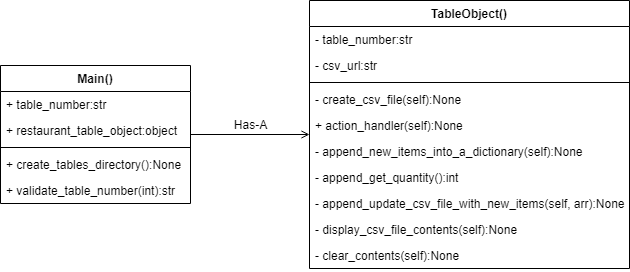

The diagram above was exported from draw.io. Its source (the exported page's mxGraphModel, read from the mxfile embedded in the PNG):
<mxGraphModel dx="1422" dy="1342" grid="1" gridSize="10" guides="1" tooltips="1" connect="1" arrows="1" fold="1" page="1" pageScale="1" pageWidth="827" pageHeight="1169" math="0" shadow="0">
  <root>
    <mxCell id="WIyWlLk6GJQsqaUBKTNV-0" />
    <mxCell id="WIyWlLk6GJQsqaUBKTNV-1" parent="WIyWlLk6GJQsqaUBKTNV-0" />
    <mxCell id="la27U05oUM1CByxYUbaC-17" style="edgeStyle=orthogonalEdgeStyle;rounded=0;orthogonalLoop=1;jettySize=auto;html=1;endArrow=open;endFill=0;" edge="1" parent="WIyWlLk6GJQsqaUBKTNV-1" source="la27U05oUM1CByxYUbaC-0" target="la27U05oUM1CByxYUbaC-4">
      <mxGeometry relative="1" as="geometry" />
    </mxCell>
    <mxCell id="la27U05oUM1CByxYUbaC-0" value="Main()" style="swimlane;fontStyle=1;align=center;verticalAlign=top;childLayout=stackLayout;horizontal=1;startSize=26;horizontalStack=0;resizeParent=1;resizeParentMax=0;resizeLast=0;collapsible=1;marginBottom=0;" vertex="1" parent="WIyWlLk6GJQsqaUBKTNV-1">
      <mxGeometry x="120" y="695" width="190" height="138" as="geometry" />
    </mxCell>
    <mxCell id="la27U05oUM1CByxYUbaC-1" value="+ table_number:str" style="text;strokeColor=none;fillColor=none;align=left;verticalAlign=top;spacingLeft=4;spacingRight=4;overflow=hidden;rotatable=0;points=[[0,0.5],[1,0.5]];portConstraint=eastwest;" vertex="1" parent="la27U05oUM1CByxYUbaC-0">
      <mxGeometry y="26" width="190" height="26" as="geometry" />
    </mxCell>
    <mxCell id="la27U05oUM1CByxYUbaC-19" value="+ restaurant_table_object:object" style="text;strokeColor=none;fillColor=none;align=left;verticalAlign=top;spacingLeft=4;spacingRight=4;overflow=hidden;rotatable=0;points=[[0,0.5],[1,0.5]];portConstraint=eastwest;" vertex="1" parent="la27U05oUM1CByxYUbaC-0">
      <mxGeometry y="52" width="190" height="26" as="geometry" />
    </mxCell>
    <mxCell id="la27U05oUM1CByxYUbaC-2" value="" style="line;strokeWidth=1;fillColor=none;align=left;verticalAlign=middle;spacingTop=-1;spacingLeft=3;spacingRight=3;rotatable=0;labelPosition=right;points=[];portConstraint=eastwest;strokeColor=inherit;" vertex="1" parent="la27U05oUM1CByxYUbaC-0">
      <mxGeometry y="78" width="190" height="8" as="geometry" />
    </mxCell>
    <mxCell id="la27U05oUM1CByxYUbaC-3" value="+ create_tables_directory():None" style="text;strokeColor=none;fillColor=none;align=left;verticalAlign=top;spacingLeft=4;spacingRight=4;overflow=hidden;rotatable=0;points=[[0,0.5],[1,0.5]];portConstraint=eastwest;" vertex="1" parent="la27U05oUM1CByxYUbaC-0">
      <mxGeometry y="86" width="190" height="26" as="geometry" />
    </mxCell>
    <mxCell id="la27U05oUM1CByxYUbaC-21" value="+ validate_table_number(int):str" style="text;strokeColor=none;fillColor=none;align=left;verticalAlign=top;spacingLeft=4;spacingRight=4;overflow=hidden;rotatable=0;points=[[0,0.5],[1,0.5]];portConstraint=eastwest;" vertex="1" parent="la27U05oUM1CByxYUbaC-0">
      <mxGeometry y="112" width="190" height="26" as="geometry" />
    </mxCell>
    <mxCell id="la27U05oUM1CByxYUbaC-4" value="TableObject()" style="swimlane;fontStyle=1;align=center;verticalAlign=top;childLayout=stackLayout;horizontal=1;startSize=26;horizontalStack=0;resizeParent=1;resizeParentMax=0;resizeLast=0;collapsible=1;marginBottom=0;" vertex="1" parent="WIyWlLk6GJQsqaUBKTNV-1">
      <mxGeometry x="429" y="630" width="320" height="268" as="geometry" />
    </mxCell>
    <mxCell id="la27U05oUM1CByxYUbaC-15" value="- table_number:str" style="text;strokeColor=none;fillColor=none;align=left;verticalAlign=top;spacingLeft=4;spacingRight=4;overflow=hidden;rotatable=0;points=[[0,0.5],[1,0.5]];portConstraint=eastwest;" vertex="1" parent="la27U05oUM1CByxYUbaC-4">
      <mxGeometry y="26" width="320" height="26" as="geometry" />
    </mxCell>
    <mxCell id="la27U05oUM1CByxYUbaC-5" value="- csv_url:str" style="text;strokeColor=none;fillColor=none;align=left;verticalAlign=top;spacingLeft=4;spacingRight=4;overflow=hidden;rotatable=0;points=[[0,0.5],[1,0.5]];portConstraint=eastwest;" vertex="1" parent="la27U05oUM1CByxYUbaC-4">
      <mxGeometry y="52" width="320" height="26" as="geometry" />
    </mxCell>
    <mxCell id="la27U05oUM1CByxYUbaC-6" value="" style="line;strokeWidth=1;fillColor=none;align=left;verticalAlign=middle;spacingTop=-1;spacingLeft=3;spacingRight=3;rotatable=0;labelPosition=right;points=[];portConstraint=eastwest;strokeColor=inherit;" vertex="1" parent="la27U05oUM1CByxYUbaC-4">
      <mxGeometry y="78" width="320" height="8" as="geometry" />
    </mxCell>
    <mxCell id="la27U05oUM1CByxYUbaC-7" value="- create_csv_file(self):None" style="text;strokeColor=none;fillColor=none;align=left;verticalAlign=top;spacingLeft=4;spacingRight=4;overflow=hidden;rotatable=0;points=[[0,0.5],[1,0.5]];portConstraint=eastwest;" vertex="1" parent="la27U05oUM1CByxYUbaC-4">
      <mxGeometry y="86" width="320" height="26" as="geometry" />
    </mxCell>
    <mxCell id="la27U05oUM1CByxYUbaC-8" value="+ action_handler(self):None" style="text;strokeColor=none;fillColor=none;align=left;verticalAlign=top;spacingLeft=4;spacingRight=4;overflow=hidden;rotatable=0;points=[[0,0.5],[1,0.5]];portConstraint=eastwest;" vertex="1" parent="la27U05oUM1CByxYUbaC-4">
      <mxGeometry y="112" width="320" height="26" as="geometry" />
    </mxCell>
    <mxCell id="la27U05oUM1CByxYUbaC-9" value="- append_new_items_into_a_dictionary(self):None" style="text;strokeColor=none;fillColor=none;align=left;verticalAlign=top;spacingLeft=4;spacingRight=4;overflow=hidden;rotatable=0;points=[[0,0.5],[1,0.5]];portConstraint=eastwest;" vertex="1" parent="la27U05oUM1CByxYUbaC-4">
      <mxGeometry y="138" width="320" height="26" as="geometry" />
    </mxCell>
    <mxCell id="la27U05oUM1CByxYUbaC-10" value="- append_get_quantity():int" style="text;strokeColor=none;fillColor=none;align=left;verticalAlign=top;spacingLeft=4;spacingRight=4;overflow=hidden;rotatable=0;points=[[0,0.5],[1,0.5]];portConstraint=eastwest;" vertex="1" parent="la27U05oUM1CByxYUbaC-4">
      <mxGeometry y="164" width="320" height="26" as="geometry" />
    </mxCell>
    <mxCell id="la27U05oUM1CByxYUbaC-11" value="- append_update_csv_file_with_new_items(self, arr):None" style="text;strokeColor=none;fillColor=none;align=left;verticalAlign=top;spacingLeft=4;spacingRight=4;overflow=hidden;rotatable=0;points=[[0,0.5],[1,0.5]];portConstraint=eastwest;" vertex="1" parent="la27U05oUM1CByxYUbaC-4">
      <mxGeometry y="190" width="320" height="26" as="geometry" />
    </mxCell>
    <mxCell id="la27U05oUM1CByxYUbaC-12" value="- display_csv_file_contents(self):None" style="text;strokeColor=none;fillColor=none;align=left;verticalAlign=top;spacingLeft=4;spacingRight=4;overflow=hidden;rotatable=0;points=[[0,0.5],[1,0.5]];portConstraint=eastwest;" vertex="1" parent="la27U05oUM1CByxYUbaC-4">
      <mxGeometry y="216" width="320" height="26" as="geometry" />
    </mxCell>
    <mxCell id="la27U05oUM1CByxYUbaC-13" value="- clear_contents(self):None" style="text;strokeColor=none;fillColor=none;align=left;verticalAlign=top;spacingLeft=4;spacingRight=4;overflow=hidden;rotatable=0;points=[[0,0.5],[1,0.5]];portConstraint=eastwest;" vertex="1" parent="la27U05oUM1CByxYUbaC-4">
      <mxGeometry y="242" width="320" height="26" as="geometry" />
    </mxCell>
    <mxCell id="la27U05oUM1CByxYUbaC-18" value="Has-A" style="text;align=center;verticalAlign=middle;resizable=0;points=[];autosize=1;strokeColor=none;fillColor=none;html=1;recursiveResize=1;" vertex="1" parent="WIyWlLk6GJQsqaUBKTNV-1">
      <mxGeometry x="340" y="740" width="60" height="30" as="geometry" />
    </mxCell>
  </root>
</mxGraphModel>